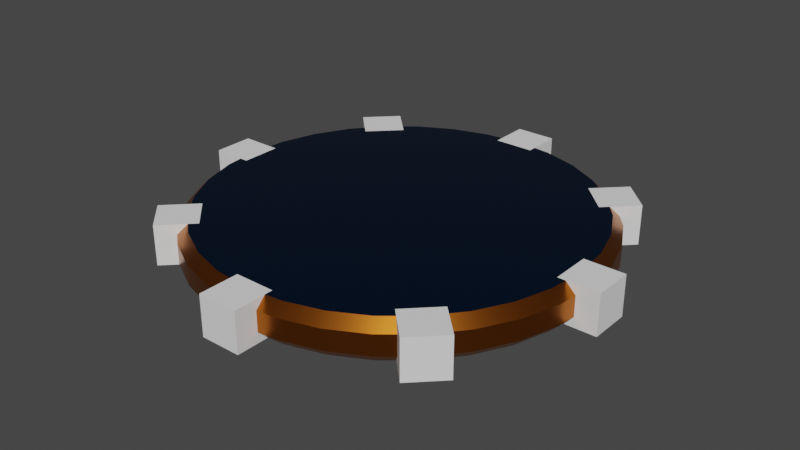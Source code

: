 # Source: Cylinder.blend  (saved by Blender 3.6.13; exported with 4.5.12 LTS)
import bpy
from mathutils import Matrix  # noqa: F401  (used for matrix-valued properties, if any)

bpy.ops.wm.read_factory_settings(use_empty=True)
scene = bpy.context.scene
scene.name = 'Scene'

# ---- collections
col_collection = bpy.data.collections.new('Collection'); scene.collection.children.link(col_collection)

# ---- materials (node trees are filled in below, after node groups)
mat_lazy_grey = bpy.data.materials.new('Lazy_Grey')
mat_lazy_grey.use_transparent_shadow = False
mat_lazy_blue = bpy.data.materials.new('Lazy_Blue')
mat_lazy_blue.use_transparent_shadow = False

# ---- node groups
ng_auto_smooth = bpy.data.node_groups.new('Auto Smooth', 'GeometryNodeTree')
_s = ng_auto_smooth.interface.new_socket(name='Geometry', in_out='OUTPUT', socket_type='NodeSocketGeometry')
_s = ng_auto_smooth.interface.new_socket(name='Geometry', in_out='INPUT', socket_type='NodeSocketGeometry')
_s = ng_auto_smooth.interface.new_socket(name='Angle', in_out='INPUT', socket_type='NodeSocketFloat')
_s.subtype = 'ANGLE'
_s.min_value = 0.0
_s.max_value = 3.142
ng_auto_smooth.is_modifier = True
_N = ng_auto_smooth.nodes; _L = ng_auto_smooth.links
n0 = _N.new('NodeGroupOutput'); n0.name = 'Group Output'; n0.location = (480, -100)
n1 = _N.new('NodeGroupInput'); n1.name = 'Group Input'; n1.location = (-420, -300)
n2 = _N.new('NodeGroupInput'); n2.name = 'Group Input.001'; n2.location = (-60, -100)
n3 = _N.new('GeometryNodeSetShadeSmooth'); n3.name = 'Set Shade Smooth'; n3.location = (120, -100)
n3.domain = 'EDGE'
n4 = _N.new('GeometryNodeSetShadeSmooth'); n4.name = 'Set Shade Smooth.001'; n4.location = (300, -100)
n5 = _N.new('GeometryNodeInputMeshEdgeAngle'); n5.name = 'Edge Angle'; n5.location = (-420, -220)
n6 = _N.new('GeometryNodeInputEdgeSmooth'); n6.name = 'Is Edge Smooth'; n6.location = (-60, -160)
n7 = _N.new('GeometryNodeInputShadeSmooth'); n7.name = 'Is Face Smooth'; n7.location = (-240, -340)
n8 = _N.new('FunctionNodeBooleanMath'); n8.name = 'Boolean Math'; n8.location = (-60, -220)
n9 = _N.new('FunctionNodeCompare'); n9.name = 'Compare'; n9.location = (-240, -180)
n9.operation = 'LESS_EQUAL'
_L.new(n5.outputs[0], n9.inputs[0])
_L.new(n4.outputs[0], n0.inputs[0])
_L.new(n1.outputs[1], n9.inputs[1])
_L.new(n9.outputs[0], n8.inputs[0])
_L.new(n7.outputs[0], n8.inputs[1])
_L.new(n2.outputs[0], n3.inputs[0])
_L.new(n6.outputs[0], n3.inputs[1])
_L.new(n3.outputs[0], n4.inputs[0])
_L.new(n8.outputs[0], n3.inputs[2])
n0.is_active_output = True

# ---- material node trees
mat_lazy_grey.use_nodes = True; mat_lazy_grey.node_tree.nodes.clear()
_N = mat_lazy_grey.node_tree.nodes; _L = mat_lazy_grey.node_tree.links
n0 = _N.new('ShaderNodeBsdfPrincipled'); n0.name = 'Principled BSDF'; n0.location = (10, 300)
n0.distribution = 'GGX'
n0.subsurface_method = 'RANDOM_WALK_SKIN'
n0.inputs[0].default_value = (0.5457, 0.1579, 0.01733, 1.0)
n0.inputs[1].default_value = 1.0
n0.inputs[2].default_value = 0.3
n0.inputs[3].default_value = 1.45
n0.inputs[27].default_value = (0.0, 0.0, 0.0, 1.0)
n0.inputs[28].default_value = 1.0
n1 = _N.new('ShaderNodeOutputMaterial'); n1.name = 'Material Output'; n1.location = (300, 300)
_L.new(n0.outputs[0], n1.inputs[0])
n1.is_active_output = True
mat_lazy_blue.use_nodes = True; mat_lazy_blue.node_tree.nodes.clear()
_N = mat_lazy_blue.node_tree.nodes; _L = mat_lazy_blue.node_tree.links
n0 = _N.new('ShaderNodeBsdfPrincipled'); n0.name = 'Principled BSDF'; n0.location = (10, 300)
n0.distribution = 'GGX'
n0.subsurface_method = 'RANDOM_WALK_SKIN'
n0.inputs[0].default_value = (0.0009104, 0.06848, 0.2159, 1.0)
n0.inputs[1].default_value = 1.0
n0.inputs[2].default_value = 0.1
n0.inputs[3].default_value = 1.45
n0.inputs[27].default_value = (0.0, 0.0, 0.0, 1.0)
n0.inputs[28].default_value = 1.0
n1 = _N.new('ShaderNodeOutputMaterial'); n1.name = 'Material Output'; n1.location = (300, 300)
_L.new(n0.outputs[0], n1.inputs[0])
n1.is_active_output = True

# ---- world
world_world = bpy.data.worlds.new('World'); scene.world = world_world
world_world.use_nodes = True; world_world.node_tree.nodes.clear()
_N = world_world.node_tree.nodes; _L = world_world.node_tree.links
n0 = _N.new('ShaderNodeOutputWorld'); n0.name = 'World Output'; n0.location = (300, 300)
n1 = _N.new('ShaderNodeBackground'); n1.name = 'Background'; n1.location = (10, 300)
n1.inputs[0].default_value = (0.05088, 0.05088, 0.05088, 1.0)
_L.new(n1.outputs[0], n0.inputs[0])
n0.is_active_output = True
world_world.color = (0.05088, 0.05088, 0.05088)
world_world.use_sun_shadow = False
world_world.sun_shadow_jitter_overblur = 0.0

# ---- meshes
me_cylinder_001 = bpy.data.meshes.new('Cylinder.001')
me_cylinder_001.from_pydata([(9.0, -1.0, -1.0), (9.0, -1.0, 1.0), (9.0, 1.0, -1.0), (9.0, 1.0, 1.0), (-9.0, -1.0, -1.0), (-9.0, -1.0, 1.0), (-9.0, 1.0, -1.0), (-9.0, 1.0, 1.0), (-1.0, 9.0, -1.0), (-1.0, 9.0, 1.0), (1.0, 9.0, -1.0), (1.0, 9.0, 1.0), (-1.0, -9.0, -1.0), (-1.0, -9.0, 1.0), (1.0, -9.0, -1.0), (1.0, -9.0, 1.0), (-5.586, -7.0, -1.0), (-5.586, -7.0, 1.0), (-7.0, -5.586, -1.0), (-7.0, -5.586, 1.0), (-7.0, 5.586, -1.0), (-7.0, 5.586, 1.0), (-5.586, 7.0, -1.0), (-5.586, 7.0, 1.0), (7.0, 5.586, -1.0), (7.0, 5.586, 1.0), (5.586, 7.0, -1.0), (5.586, 7.0, 1.0), (5.586, -7.0, -1.0), (5.586, -7.0, 1.0), (7.0, -5.586, -1.0), (7.0, -5.586, 1.0), (1.853, 9.315, -1.0), (1.951, 9.808, -0.5), (1.853, 9.315, 1.0), (1.951, 9.808, 0.5), (3.827, 9.239, -0.5), (3.635, 8.775, -1.0), (3.635, 8.775, 1.0), (3.827, 9.239, 0.5), (5.277, 7.897, -1.0), (5.556, 8.315, -0.5), (5.277, 7.897, 1.0), (5.556, 8.315, 0.5), (7.897, 5.277, -1.0), (8.315, 5.556, -0.5), (7.897, 5.277, 1.0), (8.315, 5.556, 0.5), (9.239, 3.827, -0.5), (8.775, 3.635, -1.0), (8.775, 3.635, 1.0), (9.239, 3.827, 0.5), (9.808, 1.951, -0.5), (9.315, 1.853, -1.0), (9.315, 1.853, 1.0), (9.808, 1.951, 0.5), (9.315, -1.853, -1.0), (9.808, -1.951, -0.5), (9.315, -1.853, 1.0), (9.808, -1.951, 0.5), (8.775, -3.635, -1.0), (9.239, -3.827, -0.5), (8.775, -3.635, 1.0), (9.239, -3.827, 0.5), (7.897, -5.277, -1.0), (8.315, -5.556, -0.5), (7.897, -5.277, 1.0), (8.315, -5.556, 0.5), (5.277, -7.897, -1.0), (5.556, -8.315, -0.5), (5.556, -8.315, 0.5), (5.277, -7.897, 1.0), (3.635, -8.775, -1.0), (3.827, -9.239, -0.5), (3.635, -8.775, 1.0), (3.827, -9.239, 0.5), (1.853, -9.315, -1.0), (1.951, -9.808, -0.5), (1.853, -9.315, 1.0), (1.951, -9.808, 0.5), (-1.853, -9.315, -1.0), (-1.951, -9.808, -0.5), (-1.853, -9.315, 1.0), (-1.951, -9.808, 0.5), (-3.827, -9.239, -0.5), (-3.635, -8.775, -1.0), (-3.635, -8.775, 1.0), (-3.827, -9.239, 0.5), (-5.277, -7.897, -1.0), (-5.556, -8.315, -0.5), (-5.277, -7.897, 1.0), (-5.556, -8.315, 0.5), (-7.897, -5.277, -1.0), (-8.315, -5.556, -0.5), (-7.897, -5.277, 1.0), (-8.315, -5.556, 0.5), (-9.239, -3.827, -0.5), (-8.775, -3.635, -1.0), (-9.239, -3.827, 0.5), (-8.775, -3.635, 1.0), (-9.315, -1.853, -1.0), (-9.808, -1.951, -0.5), (-9.315, -1.853, 1.0), (-9.808, -1.951, 0.5), (-9.315, 1.853, -1.0), (-9.808, 1.951, -0.5), (-9.315, 1.853, 1.0), (-9.808, 1.951, 0.5), (-8.775, 3.635, -1.0), (-9.239, 3.827, -0.5), (-8.775, 3.635, 1.0), (-9.239, 3.827, 0.5), (-7.897, 5.277, -1.0), (-8.315, 5.556, -0.5), (-7.897, 5.277, 1.0), (-8.315, 5.556, 0.5), (-5.277, 7.897, -1.0), (-5.556, 8.315, -0.5), (-5.277, 7.897, 1.0), (-5.556, 8.315, 0.5), (-3.827, 9.239, -0.5), (-3.635, 8.775, -1.0), (-3.635, 8.775, 1.0), (-3.827, 9.239, 0.5), (-1.853, 9.315, -1.0), (-1.951, 9.808, -0.5), (-1.853, 9.315, 1.0), (-1.951, 9.808, 0.5), (1.0, 9.399, 1.0), (1.0, 9.902, 0.5), (1.0, 9.902, -0.5), (1.0, 9.399, -1.0), (6.294, 7.709, 0.5), (5.939, 7.353, 1.0), (5.939, 7.353, -1.0), (6.294, 7.709, -0.5), (7.353, 5.939, 1.0), (7.709, 6.294, 0.5), (7.709, 6.294, -0.5), (7.353, 5.939, -1.0), (9.902, 1.0, 0.5), (9.399, 1.0, 1.0), (9.399, 1.0, -1.0), (9.902, 1.0, -0.5), (9.399, -1.0, 1.0), (9.902, -1.0, 0.5), (9.902, -1.0, -0.5), (9.399, -1.0, -1.0), (7.709, -6.294, 0.5), (7.353, -5.939, 1.0), (7.353, -5.939, -1.0), (7.709, -6.294, -0.5), (5.939, -7.353, 1.0), (6.294, -7.709, 0.5), (6.294, -7.709, -0.5), (5.939, -7.353, -1.0), (1.0, -9.902, 0.5), (1.0, -9.399, 1.0), (1.0, -9.399, -1.0), (1.0, -9.902, -0.5), (-1.0, -9.399, 1.0), (-1.0, -9.902, 0.5), (-1.0, -9.902, -0.5), (-1.0, -9.399, -1.0), (-6.294, -7.709, 0.5), (-5.939, -7.353, 1.0), (-5.939, -7.353, -1.0), (-6.294, -7.709, -0.5), (-7.353, -5.939, 1.0), (-7.709, -6.294, 0.5), (-7.709, -6.294, -0.5), (-7.353, -5.939, -1.0), (-9.902, -1.0, 0.5), (-9.399, -1.0, 1.0), (-9.399, -1.0, -1.0), (-9.902, -1.0, -0.5), (-9.399, 1.0, 1.0), (-9.902, 1.0, 0.5), (-9.902, 1.0, -0.5), (-9.399, 1.0, -1.0), (-7.709, 6.294, 0.5), (-7.353, 5.939, 1.0), (-7.353, 5.939, -1.0), (-7.709, 6.294, -0.5), (-5.939, 7.353, 1.0), (-6.294, 7.709, 0.5), (-6.294, 7.709, -0.5), (-5.939, 7.353, -1.0), (-1.0, 9.902, 0.5), (-1.0, 9.399, 1.0), (-1.0, 9.399, -1.0), (-1.0, 9.902, -0.5)], [], [(157, 78, 74, 71, 152, 29, 31, 149, 66, 62, 58, 144, 1, 3, 141, 54, 50, 46, 136, 25, 27, 133, 42, 38, 34, 128, 11, 9, 189, 126, 122, 118, 184, 23, 21, 181, 114, 110, 106, 176, 7, 5, 173, 102, 99, 94, 168, 19, 17, 165, 90, 86, 82, 160, 13, 15), (131, 32, 37, 40, 134, 26, 24, 139, 44, 49, 53, 142, 2, 0, 147, 56, 60, 64, 150, 30, 28, 155, 68, 72, 76, 158, 14, 12, 163, 80, 85, 88, 166, 16, 18, 171, 92, 97, 100, 174, 4, 6, 179, 104, 108, 112, 182, 20, 22, 187, 116, 121, 124, 190, 8, 10), (41, 43, 132, 135), (45, 47, 51, 48), (48, 51, 55, 52), (47, 45, 138, 137), (52, 55, 140, 143), (57, 59, 63, 61), (61, 63, 67, 65), (59, 57, 146, 145), (151, 65, 67, 148), (69, 70, 75, 73), (73, 75, 79, 77), (70, 69, 154, 153), (77, 79, 156, 159), (81, 83, 87, 84), (84, 87, 91, 89), (83, 81, 162, 161), (167, 89, 91, 164), (93, 95, 98, 96), (96, 98, 103, 101), (169, 95, 93, 170), (101, 103, 172, 175), (105, 107, 111, 109), (109, 111, 115, 113), (177, 107, 105, 178), (113, 115, 180, 183), (117, 119, 123, 120), (120, 123, 127, 125), (185, 119, 117, 186), (36, 39, 43, 41), (125, 127, 188, 191), (130, 131, 10, 11, 128, 129), (129, 35, 33, 130), (2, 3, 1, 0), (146, 147, 0, 1, 144, 145), (148, 149, 31, 30, 150, 151), (182, 183, 180, 181, 21, 20), (5, 7, 6, 4), (176, 177, 178, 179, 6, 7), (134, 135, 132, 133, 27, 26), (9, 11, 10, 8), (164, 165, 17, 16, 166, 167), (14, 15, 13, 12), (160, 161, 162, 163, 12, 13), (172, 173, 5, 4, 174, 175), (17, 19, 18, 16), (168, 169, 170, 171, 18, 19), (184, 185, 186, 187, 22, 23), (190, 191, 188, 189, 9, 8), (21, 23, 22, 20), (27, 25, 24, 26), (138, 139, 24, 25, 136, 137), (142, 143, 140, 141, 3, 2), (156, 157, 15, 14, 158, 159), (29, 28, 30, 31), (154, 155, 28, 29, 152, 153), (33, 36, 37, 32), (34, 38, 39, 35), (36, 41, 40, 37), (45, 48, 49, 44), (57, 61, 60, 56), (62, 66, 67, 63), (71, 74, 75, 70), (73, 77, 76, 72), (81, 84, 85, 80), (93, 96, 97, 92), (99, 102, 103, 98), (109, 113, 112, 108), (117, 120, 121, 116), (120, 125, 124, 121), (35, 129, 128, 34), (56, 147, 146, 57), (70, 153, 152, 71), (80, 163, 162, 81), (90, 165, 164, 91), (101, 175, 174, 100), (113, 183, 182, 112), (125, 191, 190, 124), (65, 151, 150, 64), (47, 137, 136, 46), (38, 42, 43, 39), (46, 50, 51, 47), (48, 52, 53, 49), (50, 54, 55, 51), (58, 62, 63, 59), (61, 65, 64, 60), (69, 73, 72, 68), (74, 78, 79, 75), (82, 86, 87, 83), (84, 89, 88, 85), (86, 90, 91, 87), (94, 99, 98, 95), (96, 101, 100, 97), (105, 109, 108, 104), (106, 110, 111, 107), (110, 114, 115, 111), (118, 122, 123, 119), (122, 126, 127, 123), (42, 133, 132, 43), (54, 141, 140, 55), (52, 143, 142, 53), (59, 145, 144, 58), (66, 149, 148, 67), (68, 155, 154, 69), (78, 157, 156, 79), (77, 159, 158, 76), (83, 161, 160, 82), (89, 167, 166, 88), (95, 169, 168, 94), (102, 173, 172, 103), (107, 177, 176, 106), (104, 179, 178, 105), (114, 181, 180, 115), (119, 185, 184, 118), (92, 171, 170, 93), (126, 189, 188, 127), (32, 131, 130, 33), (116, 187, 186, 117), (41, 135, 134, 40), (44, 139, 138, 45), (33, 35, 39, 36)])
me_cylinder_001.polygons.foreach_set('use_smooth', [True] * 122)
me_cylinder_001.polygons.foreach_set('material_index', [1, 1, 0, 0, 0, 0, 0, 0, 0, 0, 0, 0, 0, 0, 0, 0, 0, 0, 0, 0, 0, 0, 0, 0, 0, 0, 0, 0, 0, 0, 0, 0, 0, 0, 0, 28360, 0, 0, 0, 0, 0, 0, 0, 0, 0, 0, 0, 0, 0, 0, 0, 0, 0, 0, 0, 0, 0, 0, 0, 0, 0, 0, 0, 0, 0, 0, 0, 0, 0, 0, 0, 0, 0, 0, 0, 0, 0, 0, 0, 0, 0, 0, 0, 0, 0, 0, 0, 0, 0, 0, 0, 0, 0, 0, 0, 0, 0, 0, 0, 0, 0, 0, 0, 0, 0, 0, 0, 0, 0, 0, 0, 0, 0, 0, 0, 0, 0, 0, 0, 0, 0, 0])
_uv = me_cylinder_001.uv_layers.new(name='UVMap')
_uv.uv.foreach_set('vector', [0.274, 0.02442, 0.2945, 0.02644, 0.3372, 0.03941, 0.3766, 0.06047, 0.3925, 0.07352, 0.3841, 0.082, 0.418, 0.1159, 0.4265, 0.1075, 0.4395, 0.1234, 0.4606, 0.1628, 0.4736, 0.2055, 0.4756, 0.226, 0.466, 0.226, 0.466, 0.274, 0.4756, 0.274, 0.4736, 0.2945, 0.4606, 0.3372, 0.4395, 0.3766, 0.4265, 0.3925, 0.418, 0.3841, 0.3841, 0.418, 0.3925, 0.4265, 0.3766, 0.4395, 0.3372, 0.4606, 0.2945, 0.4736, 0.274, 0.4756, 0.274, 0.466, 0.226, 0.466, 0.226, 0.4756, 0.2055, 0.4736, 0.1628, 0.4606, 0.1234, 0.4395, 0.1075, 0.4265, 0.1159, 0.418, 0.082, 0.3841, 0.07352, 0.3925, 0.06047, 0.3766, 0.03941, 0.3372, 0.02644, 0.2945, 0.02442, 0.274, 0.034, 0.274, 0.034, 0.226, 0.02442, 0.226, 0.02644, 0.2055, 0.03941, 0.1628, 0.06047, 0.1234, 0.07352, 0.1075, 0.082, 0.1159, 0.1159, 0.082, 0.1075, 0.07352, 0.1234, 0.06047, 0.1628, 0.03941, 0.2055, 0.02644, 0.226, 0.02442, 0.226, 0.034, 0.274, 0.034, 0.774, 0.4756, 0.7945, 0.4736, 0.8372, 0.4606, 0.8766, 0.4395, 0.8925, 0.4265, 0.8841, 0.418, 0.918, 0.3841, 0.9265, 0.3925, 0.9395, 0.3766, 0.9606, 0.3372, 0.9736, 0.2945, 0.9756, 0.274, 0.966, 0.274, 0.966, 0.226, 0.9756, 0.226, 0.9736, 0.2055, 0.9606, 0.1628, 0.9395, 0.1234, 0.9265, 0.1075, 0.918, 0.1159, 0.8841, 0.082, 0.8925, 0.07352, 0.8766, 0.06047, 0.8372, 0.03941, 0.7945, 0.02644, 0.774, 0.02442, 0.774, 0.034, 0.726, 0.034, 0.726, 0.02442, 0.7055, 0.02644, 0.6628, 0.03941, 0.6234, 0.06047, 0.6075, 0.07352, 0.6159, 0.082, 0.582, 0.1159, 0.5735, 0.1075, 0.5605, 0.1234, 0.5394, 0.1628, 0.5264, 0.2055, 0.5244, 0.226, 0.534, 0.226, 0.534, 0.274, 0.5244, 0.274, 0.5264, 0.2945, 0.5394, 0.3372, 0.5605, 0.3766, 0.5735, 0.3925, 0.582, 0.3841, 0.6159, 0.418, 0.6075, 0.4265, 0.6234, 0.4395, 0.6628, 0.4606, 0.7055, 0.4736, 0.726, 0.4756, 0.726, 0.466, 0.774, 0.466, 0.9062, 0.625, 0.9062, 0.875, 0.891, 0.875, 0.891, 0.625, 0.8438, 0.625, 0.8438, 0.875, 0.8125, 0.875, 0.8125, 0.625, 0.8125, 0.625, 0.8125, 0.875, 0.7812, 0.875, 0.7812, 0.625, 0.8438, 0.875, 0.8438, 0.625, 0.859, 0.625, 0.859, 0.875, 0.7812, 0.625, 0.7812, 0.875, 0.766, 0.875, 0.766, 0.625, 0.7188, 0.625, 0.7188, 0.875, 0.6875, 0.875, 0.6875, 0.625, 0.6875, 0.625, 0.6875, 0.875, 0.6562, 0.875, 0.6562, 0.625, 0.7188, 0.875, 0.7188, 0.625, 0.734, 0.625, 0.734, 0.875, 0.641, 0.625, 0.6562, 0.625, 0.6562, 0.875, 0.641, 0.875, 0.5938, 0.625, 0.5938, 0.875, 0.5625, 0.875, 0.5625, 0.625, 0.5625, 0.625, 0.5625, 0.875, 0.5312, 0.875, 0.5312, 0.625, 0.5938, 0.875, 0.5938, 0.625, 0.609, 0.625, 0.609, 0.875, 0.5312, 0.625, 0.5312, 0.875, 0.516, 0.875, 0.516, 0.625, 0.4688, 0.625, 0.4688, 0.875, 0.4375, 0.875, 0.4375, 0.625, 0.4375, 0.625, 0.4375, 0.875, 0.4062, 0.875, 0.4062, 0.625, 0.4688, 0.875, 0.4688, 0.625, 0.484, 0.625, 0.484, 0.875, 0.391, 0.625, 0.4062, 0.625, 0.4062, 0.875, 0.391, 0.875, 0.3438, 0.625, 0.3438, 0.875, 0.3125, 0.875, 0.3125, 0.625, 0.3125, 0.625, 0.3125, 0.875, 0.2812, 0.875, 0.2812, 0.625, 0.359, 0.875, 0.3438, 0.875, 0.3438, 0.625, 0.359, 0.625, 0.2812, 0.625, 0.2812, 0.875, 0.266, 0.875, 0.266, 0.625, 0.2188, 0.625, 0.2188, 0.875, 0.1875, 0.875, 0.1875, 0.625, 0.1875, 0.625, 0.1875, 0.875, 0.1562, 0.875, 0.1562, 0.625, 0.234, 0.875, 0.2188, 0.875, 0.2188, 0.625, 0.234, 0.625, 0.1562, 0.625, 0.1562, 0.875, 0.141, 0.875, 0.141, 0.625, 0.09375, 0.625, 0.09375, 0.875, 0.0625, 0.875, 0.0625, 0.625, 0.0625, 0.625, 0.0625, 0.875, 0.03125, 0.875, 0.03125, 0.625, 0.109, 0.875, 0.09375, 0.875, 0.09375, 0.625, 0.109, 0.625, 0.9375, 0.625, 0.9375, 0.875, 0.9062, 0.875, 0.9062, 0.625, 0.03125, 0.625, 0.03125, 0.875, 0.01602, 0.875, 0.01602, 0.625, 0.4375, 0.6373, 0.375, 0.7001, 0.375, 0.75, 0.625, 0.75, 0.625, 0.7001, 0.5625, 0.6373, 0.984, 0.875, 0.9688, 0.875, 0.9688, 0.625, 0.984, 0.625, 0.375, 0.25, 0.625, 0.25, 0.625, 0.0, 0.375, 0.0, 0.4375, 0.8873, 0.375, 0.9501, 0.375, 1.0, 0.625, 1.0, 0.625, 0.9501, 0.5625, 0.8873, 0.5625, 0.6253, 0.625, 0.5624, 0.625, 0.5, 0.375, 0.5, 0.375, 0.5624, 0.4375, 0.6253, 0.375, 0.06245, 0.4375, 0.1253, 0.5625, 0.1253, 0.625, 0.06245, 0.625, 0.0, 0.375, 0.0, 0.625, 0.75, 0.625, 0.5, 0.375, 0.5, 0.375, 0.75, 0.625, 0.4501, 0.5625, 0.3873, 0.4375, 0.3873, 0.375, 0.4501, 0.375, 0.5, 0.625, 0.5, 0.375, 0.3124, 0.4375, 0.3753, 0.5625, 0.3753, 0.625, 0.3124, 0.625, 0.25, 0.375, 0.25, 0.625, 1.0, 0.625, 0.75, 0.375, 0.75, 0.375, 1.0, 0.5625, 0.8753, 0.625, 0.8124, 0.625, 0.75, 0.375, 0.75, 0.375, 0.8124, 0.4375, 0.8753, 0.375, 0.5, 0.625, 0.5, 0.625, 0.25, 0.375, 0.25, 0.625, 0.2001, 0.5625, 0.1373, 0.4375, 0.1373, 0.375, 0.2001, 0.375, 0.25, 0.625, 0.25, 0.5625, 0.8627, 0.625, 0.7999, 0.625, 0.75, 0.375, 0.75, 0.375, 0.7999, 0.4375, 0.8627, 0.625, 0.75, 0.625, 0.5, 0.375, 0.5, 0.375, 0.75, 0.625, 0.4376, 0.5625, 0.3747, 0.4375, 0.3747, 0.375, 0.4376, 0.375, 0.5, 0.625, 0.5, 0.625, 0.6876, 0.5625, 0.6247, 0.4375, 0.6247, 0.375, 0.6876, 0.375, 0.75, 0.625, 0.75, 0.375, 0.04989, 0.4375, 0.1127, 0.5625, 0.1127, 0.625, 0.04989, 0.625, 0.0, 0.375, 0.0, 0.625, 1.0, 0.625, 0.75, 0.375, 0.75, 0.375, 1.0, 0.625, 0.25, 0.625, 0.0, 0.375, 0.0, 0.375, 0.25, 0.4375, 0.8747, 0.375, 0.9376, 0.375, 1.0, 0.625, 1.0, 0.625, 0.9376, 0.5625, 0.8747, 0.375, 0.2999, 0.4375, 0.3627, 0.5625, 0.3627, 0.625, 0.2999, 0.625, 0.25, 0.375, 0.25, 0.5625, 0.6127, 0.625, 0.5499, 0.625, 0.5, 0.375, 0.5, 0.375, 0.5499, 0.4375, 0.6127, 0.625, 0.25, 0.375, 0.25, 0.375, 0.5, 0.625, 0.5, 0.4375, 0.1247, 0.375, 0.1876, 0.375, 0.25, 0.625, 0.25, 0.625, 0.1876, 0.5625, 0.1247, 0.7968, 0.4854, 0.8418, 0.4717, 0.8372, 0.4606, 0.7945, 0.4736, 0.2945, 0.4736, 0.3372, 0.4606, 0.3418, 0.4717, 0.2968, 0.4854, 0.8418, 0.4717, 0.8833, 0.4496, 0.8766, 0.4395, 0.8372, 0.4606, 0.8438, 0.625, 0.8125, 0.625, 0.8133, 0.5, 0.843, 0.5, 0.7188, 0.625, 0.6875, 0.625, 0.6883, 0.5, 0.718, 0.5, 0.4606, 0.1628, 0.4395, 0.1234, 0.4496, 0.1167, 0.4717, 0.1582, 0.3766, 0.06047, 0.3372, 0.03941, 0.3418, 0.02827, 0.3833, 0.05045, 0.5625, 0.625, 0.5312, 0.625, 0.532, 0.5, 0.5617, 0.5, 0.4688, 0.625, 0.4375, 0.625, 0.4383, 0.5, 0.468, 0.5, 0.3438, 0.625, 0.3125, 0.625, 0.3133, 0.5, 0.343, 0.5, 0.03941, 0.1628, 0.02644, 0.2055, 0.01461, 0.2032, 0.02827, 0.1582, 0.1875, 0.625, 0.1562, 0.625, 0.157, 0.5, 0.1867, 0.5, 0.09375, 0.625, 0.0625, 0.625, 0.06328, 0.5, 0.09296, 0.5, 0.0625, 0.625, 0.03125, 0.625, 0.03204, 0.5, 0.06171, 0.5, 0.2968, 0.4854, 0.274, 0.4876, 0.274, 0.4756, 0.2945, 0.4736, 0.7195, 0.5, 0.7332, 0.5, 0.734, 0.625, 0.7188, 0.625, 0.3833, 0.05045, 0.4011, 0.065, 0.3925, 0.07352, 0.3766, 0.06047, 0.4695, 0.5, 0.4832, 0.5, 0.484, 0.625, 0.4688, 0.625, 0.1234, 0.06047, 0.1075, 0.07352, 0.09894, 0.065, 0.1167, 0.05045, 0.2812, 0.625, 0.266, 0.625, 0.2668, 0.5, 0.2805, 0.5, 0.1562, 0.625, 0.141, 0.625, 0.1418, 0.5, 0.1555, 0.5, 0.03125, 0.625, 0.01602, 0.625, 0.0168, 0.5, 0.03046, 0.5, 0.6562, 0.625, 0.641, 0.625, 0.6418, 0.5, 0.6555, 0.5, 0.4496, 0.3833, 0.435, 0.4011, 0.4265, 0.3925, 0.4395, 0.3766, 0.3372, 0.4606, 0.3766, 0.4395, 0.3833, 0.4496, 0.3418, 0.4717, 0.4395, 0.3766, 0.4606, 0.3372, 0.4717, 0.3418, 0.4496, 0.3833, 0.8125, 0.625, 0.7812, 0.625, 0.782, 0.5, 0.8117, 0.5, 0.4606, 0.3372, 0.4736, 0.2945, 0.4854, 0.2968, 0.4717, 0.3418, 0.4736, 0.2055, 0.4606, 0.1628, 0.4717, 0.1582, 0.4854, 0.2032, 0.6875, 0.625, 0.6562, 0.625, 0.657, 0.5, 0.6867, 0.5, 0.5938, 0.625, 0.5625, 0.625, 0.5633, 0.5, 0.593, 0.5, 0.3372, 0.03941, 0.2945, 0.02644, 0.2968, 0.01461, 0.3418, 0.02827, 0.2055, 0.02644, 0.1628, 0.03941, 0.1582, 0.02827, 0.2032, 0.01461, 0.4375, 0.625, 0.4062, 0.625, 0.407, 0.5, 0.4367, 0.5, 0.1628, 0.03941, 0.1234, 0.06047, 0.1167, 0.05045, 0.1582, 0.02827, 0.06047, 0.1234, 0.03941, 0.1628, 0.02827, 0.1582, 0.05045, 0.1167, 0.3125, 0.625, 0.2812, 0.625, 0.282, 0.5, 0.3117, 0.5, 0.2188, 0.625, 0.1875, 0.625, 0.1883, 0.5, 0.218, 0.5, 0.02644, 0.2945, 0.03941, 0.3372, 0.02827, 0.3418, 0.01461, 0.2968, 0.03941, 0.3372, 0.06047, 0.3766, 0.05045, 0.3833, 0.02827, 0.3418, 0.1234, 0.4395, 0.1628, 0.4606, 0.1582, 0.4717, 0.1167, 0.4496, 0.1628, 0.4606, 0.2055, 0.4736, 0.2032, 0.4854, 0.1582, 0.4717, 0.3766, 0.4395, 0.3925, 0.4265, 0.4011, 0.435, 0.3833, 0.4496, 0.4736, 0.2945, 0.4756, 0.274, 0.4876, 0.274, 0.4854, 0.2968, 0.7812, 0.625, 0.766, 0.625, 0.7668, 0.5, 0.7805, 0.5, 0.4854, 0.2032, 0.4876, 0.226, 0.4756, 0.226, 0.4736, 0.2055, 0.4395, 0.1234, 0.4265, 0.1075, 0.435, 0.09894, 0.4496, 0.1167, 0.5945, 0.5, 0.6082, 0.5, 0.609, 0.625, 0.5938, 0.625, 0.2945, 0.02644, 0.274, 0.02442, 0.274, 0.01236, 0.2968, 0.01461, 0.5312, 0.625, 0.516, 0.625, 0.5168, 0.5, 0.5305, 0.5, 0.2032, 0.01461, 0.226, 0.01236, 0.226, 0.02442, 0.2055, 0.02644, 0.4062, 0.625, 0.391, 0.625, 0.3918, 0.5, 0.4055, 0.5, 0.05045, 0.1167, 0.065, 0.09894, 0.07352, 0.1075, 0.06047, 0.1234, 0.02644, 0.2055, 0.02442, 0.226, 0.01236, 0.226, 0.01461, 0.2032, 0.01461, 0.2968, 0.01236, 0.274, 0.02442, 0.274, 0.02644, 0.2945, 0.2195, 0.5, 0.2332, 0.5, 0.234, 0.625, 0.2188, 0.625, 0.06047, 0.3766, 0.07352, 0.3925, 0.065, 0.4011, 0.05045, 0.3833, 0.1167, 0.4496, 0.09894, 0.435, 0.1075, 0.4265, 0.1234, 0.4395, 0.3445, 0.5, 0.3582, 0.5, 0.359, 0.625, 0.3438, 0.625, 0.2055, 0.4736, 0.226, 0.4756, 0.226, 0.4876, 0.2032, 0.4854, 0.7945, 0.4736, 0.774, 0.4756, 0.774, 0.4876, 0.7968, 0.4854, 0.09454, 0.5, 0.1082, 0.5, 0.109, 0.625, 0.09375, 0.625, 0.8833, 0.4496, 0.9011, 0.435, 0.8925, 0.4265, 0.8766, 0.4395, 0.8445, 0.5, 0.8582, 0.5, 0.859, 0.625, 0.8438, 0.625, 0.9688, 0.625, 0.9688, 0.875, 0.9375, 0.875, 0.9375, 0.625])
me_cylinder_001.materials.append(mat_lazy_grey)
me_cylinder_001.materials.append(mat_lazy_blue)
me_cylinder_001.update()
me_cube_002 = bpy.data.meshes.new('Cube.002')
me_cube_002.from_pydata([(-1.0, -1.0, -1.0), (-1.0, -1.0, 1.0), (-1.0, 1.0, -1.0), (-1.0, 1.0, 1.0), (1.0, -1.0, -1.0), (1.0, -1.0, 1.0), (1.0, 1.0, -1.0), (1.0, 1.0, 1.0), (-21.0, -1.0, -1.0), (-21.0, -1.0, 1.0), (-21.0, 1.0, -1.0), (-21.0, 1.0, 1.0), (-19.0, -1.0, -1.0), (-19.0, -1.0, 1.0), (-19.0, 1.0, -1.0), (-19.0, 1.0, 1.0), (-11.0, 9.0, -1.0), (-11.0, 9.0, 1.0), (-11.0, 11.0, -1.0), (-11.0, 11.0, 1.0), (-9.0, 9.0, -1.0), (-9.0, 9.0, 1.0), (-9.0, 11.0, -1.0), (-9.0, 11.0, 1.0), (-11.0, -11.0, -1.0), (-11.0, -11.0, 1.0), (-11.0, -9.0, -1.0), (-11.0, -9.0, 1.0), (-9.0, -11.0, -1.0), (-9.0, -11.0, 1.0), (-9.0, -9.0, -1.0), (-9.0, -9.0, 1.0), (-17.0, -8.414, -1.0), (-17.0, -8.414, 1.0), (-18.41, -7.0, -1.0), (-18.41, -7.0, 1.0), (-15.59, -7.0, -1.0), (-15.59, -7.0, 1.0), (-17.0, -5.586, -1.0), (-17.0, -5.586, 1.0), (-17.0, 5.586, -1.0), (-17.0, 5.586, 1.0), (-18.41, 7.0, -1.0), (-18.41, 7.0, 1.0), (-15.59, 7.0, -1.0), (-15.59, 7.0, 1.0), (-17.0, 8.414, -1.0), (-17.0, 8.414, 1.0), (-3.0, 5.586, -1.0), (-3.0, 5.586, 1.0), (-4.414, 7.0, -1.0), (-4.414, 7.0, 1.0), (-1.586, 7.0, -1.0), (-1.586, 7.0, 1.0), (-3.0, 8.414, -1.0), (-3.0, 8.414, 1.0), (-3.0, -8.414, -1.0), (-3.0, -8.414, 1.0), (-4.414, -7.0, -1.0), (-4.414, -7.0, 1.0), (-1.586, -7.0, -1.0), (-1.586, -7.0, 1.0), (-3.0, -5.586, -1.0), (-3.0, -5.586, 1.0)], [], [(0, 1, 3, 2), (2, 3, 7, 6), (6, 7, 5, 4), (4, 5, 1, 0), (2, 6, 4, 0), (7, 3, 1, 5), (8, 9, 11, 10), (10, 11, 15, 14), (14, 15, 13, 12), (12, 13, 9, 8), (10, 14, 12, 8), (15, 11, 9, 13), (16, 17, 19, 18), (18, 19, 23, 22), (22, 23, 21, 20), (20, 21, 17, 16), (18, 22, 20, 16), (23, 19, 17, 21), (24, 25, 27, 26), (26, 27, 31, 30), (30, 31, 29, 28), (28, 29, 25, 24), (26, 30, 28, 24), (31, 27, 25, 29), (32, 33, 35, 34), (34, 35, 39, 38), (38, 39, 37, 36), (36, 37, 33, 32), (34, 38, 36, 32), (39, 35, 33, 37), (40, 41, 43, 42), (42, 43, 47, 46), (46, 47, 45, 44), (44, 45, 41, 40), (42, 46, 44, 40), (47, 43, 41, 45), (48, 49, 51, 50), (50, 51, 55, 54), (54, 55, 53, 52), (52, 53, 49, 48), (50, 54, 52, 48), (55, 51, 49, 53), (56, 57, 59, 58), (58, 59, 63, 62), (62, 63, 61, 60), (60, 61, 57, 56), (58, 62, 60, 56), (63, 59, 57, 61)])
_uv = me_cube_002.uv_layers.new(name='UVMap')
_uv.uv.foreach_set('vector', [0.375, 0.0, 0.625, 0.0, 0.625, 0.25, 0.375, 0.25, 0.375, 0.25, 0.625, 0.25, 0.625, 0.5, 0.375, 0.5, 0.375, 0.5, 0.625, 0.5, 0.625, 0.75, 0.375, 0.75, 0.375, 0.75, 0.625, 0.75, 0.625, 1.0, 0.375, 1.0, 0.125, 0.5, 0.375, 0.5, 0.375, 0.75, 0.125, 0.75, 0.625, 0.5, 0.875, 0.5, 0.875, 0.75, 0.625, 0.75, 0.375, 0.0, 0.625, 0.0, 0.625, 0.25, 0.375, 0.25, 0.375, 0.25, 0.625, 0.25, 0.625, 0.5, 0.375, 0.5, 0.375, 0.5, 0.625, 0.5, 0.625, 0.75, 0.375, 0.75, 0.375, 0.75, 0.625, 0.75, 0.625, 1.0, 0.375, 1.0, 0.125, 0.5, 0.375, 0.5, 0.375, 0.75, 0.125, 0.75, 0.625, 0.5, 0.875, 0.5, 0.875, 0.75, 0.625, 0.75, 0.375, 0.0, 0.625, 0.0, 0.625, 0.25, 0.375, 0.25, 0.375, 0.25, 0.625, 0.25, 0.625, 0.5, 0.375, 0.5, 0.375, 0.5, 0.625, 0.5, 0.625, 0.75, 0.375, 0.75, 0.375, 0.75, 0.625, 0.75, 0.625, 1.0, 0.375, 1.0, 0.125, 0.5, 0.375, 0.5, 0.375, 0.75, 0.125, 0.75, 0.625, 0.5, 0.875, 0.5, 0.875, 0.75, 0.625, 0.75, 0.375, 0.0, 0.625, 0.0, 0.625, 0.25, 0.375, 0.25, 0.375, 0.25, 0.625, 0.25, 0.625, 0.5, 0.375, 0.5, 0.375, 0.5, 0.625, 0.5, 0.625, 0.75, 0.375, 0.75, 0.375, 0.75, 0.625, 0.75, 0.625, 1.0, 0.375, 1.0, 0.125, 0.5, 0.375, 0.5, 0.375, 0.75, 0.125, 0.75, 0.625, 0.5, 0.875, 0.5, 0.875, 0.75, 0.625, 0.75, 0.375, 0.0, 0.625, 0.0, 0.625, 0.25, 0.375, 0.25, 0.375, 0.25, 0.625, 0.25, 0.625, 0.5, 0.375, 0.5, 0.375, 0.5, 0.625, 0.5, 0.625, 0.75, 0.375, 0.75, 0.375, 0.75, 0.625, 0.75, 0.625, 1.0, 0.375, 1.0, 0.125, 0.5, 0.375, 0.5, 0.375, 0.75, 0.125, 0.75, 0.625, 0.5, 0.875, 0.5, 0.875, 0.75, 0.625, 0.75, 0.375, 0.0, 0.625, 0.0, 0.625, 0.25, 0.375, 0.25, 0.375, 0.25, 0.625, 0.25, 0.625, 0.5, 0.375, 0.5, 0.375, 0.5, 0.625, 0.5, 0.625, 0.75, 0.375, 0.75, 0.375, 0.75, 0.625, 0.75, 0.625, 1.0, 0.375, 1.0, 0.125, 0.5, 0.375, 0.5, 0.375, 0.75, 0.125, 0.75, 0.625, 0.5, 0.875, 0.5, 0.875, 0.75, 0.625, 0.75, 0.375, 0.0, 0.625, 0.0, 0.625, 0.25, 0.375, 0.25, 0.375, 0.25, 0.625, 0.25, 0.625, 0.5, 0.375, 0.5, 0.375, 0.5, 0.625, 0.5, 0.625, 0.75, 0.375, 0.75, 0.375, 0.75, 0.625, 0.75, 0.625, 1.0, 0.375, 1.0, 0.125, 0.5, 0.375, 0.5, 0.375, 0.75, 0.125, 0.75, 0.625, 0.5, 0.875, 0.5, 0.875, 0.75, 0.625, 0.75, 0.375, 0.0, 0.625, 0.0, 0.625, 0.25, 0.375, 0.25, 0.375, 0.25, 0.625, 0.25, 0.625, 0.5, 0.375, 0.5, 0.375, 0.5, 0.625, 0.5, 0.625, 0.75, 0.375, 0.75, 0.375, 0.75, 0.625, 0.75, 0.625, 1.0, 0.375, 1.0, 0.125, 0.5, 0.375, 0.5, 0.375, 0.75, 0.125, 0.75, 0.625, 0.5, 0.875, 0.5, 0.875, 0.75, 0.625, 0.75])
me_cube_002.update()

# ---- objects
ob_cylinder = bpy.data.objects.new('Cylinder', me_cylinder_001)
ob_cutter = bpy.data.objects.new('Cutter', me_cube_002)

# ---- transforms, parenting, visibility, modifiers, constraints
ob_cylinder.location = (0.0, 0.0, 0.0)
_m = ob_cylinder.modifiers.new('Auto Smooth', 'NODES')
_m.node_group = ng_auto_smooth
_gi = [s.identifier for s in ng_auto_smooth.interface.items_tree if s.item_type == 'SOCKET' and s.in_out == 'INPUT']
_m[_gi[1]] = 0.5236  # Angle
ob_cutter.location = (10.0, 0.0, 0.0)

# ---- collection membership
col_collection.objects.link(ob_cylinder)
col_collection.objects.link(ob_cutter)

# ---- scene / render settings (as saved in the file)
scene.frame_start = 1; scene.frame_end = 250; scene.frame_set(1)
scene.render.engine = 'BLENDER_EEVEE_NEXT'
scene.cycles.sampling_pattern = 'TABULATED_SOBOL'
scene.view_settings.view_transform = 'Filmic'
bpy.context.view_layer.update()

# ---- added for rendering (the .blend has no active camera and no usable light): camera, sun
cam_auto = bpy.data.cameras.new('AutoCamera')
cam_auto.lens = 50.0
cam_auto.sensor_width = 36.0
cam_auto.clip_end = 1000.0
ob_auto_camera = bpy.data.objects.new('AutoCamera', cam_auto)
scene.collection.objects.link(ob_auto_camera)
ob_auto_camera.location = (28.8456, -34.6148, 23.0765)
ob_auto_camera.rotation_euler = (1.09748, -7.21219e-08, 0.694738)
scene.camera = ob_auto_camera
light_auto_sun = bpy.data.lights.new('AutoSun', 'SUN')
light_auto_sun.energy = 3.0
light_auto_sun.angle = 0.0523599
ob_auto_sun = bpy.data.objects.new('AutoSun', light_auto_sun)
scene.collection.objects.link(ob_auto_sun)
ob_auto_sun.rotation_euler = (0.872665, 0.174533, 0.523599)
bpy.context.view_layer.update()
